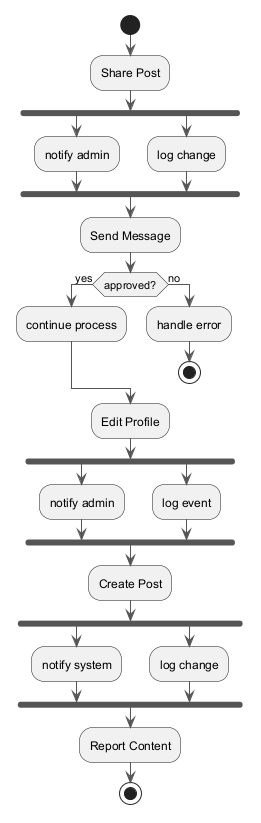

The diagram above was rendered by PlantUML. Its source (embedded in the PNG):
@startuml
skinparam backgroundColor #FFFFFF
skinparam classBackgroundColor #F3E5F5
skinparam classBorderColor #6A1B9A
skinparam ArrowColor #555555
start
:Share Post;
fork
:notify admin;
fork again
:log change;
end fork
:Send Message;
if (approved?) then (yes)
:continue process;
else (no)
:handle error;
stop
endif
:Edit Profile;
fork
:notify admin;
fork again
:log event;
end fork
:Create Post;
fork
:notify system;
fork again
:log change;
end fork
:Report Content;
stop
@enduml